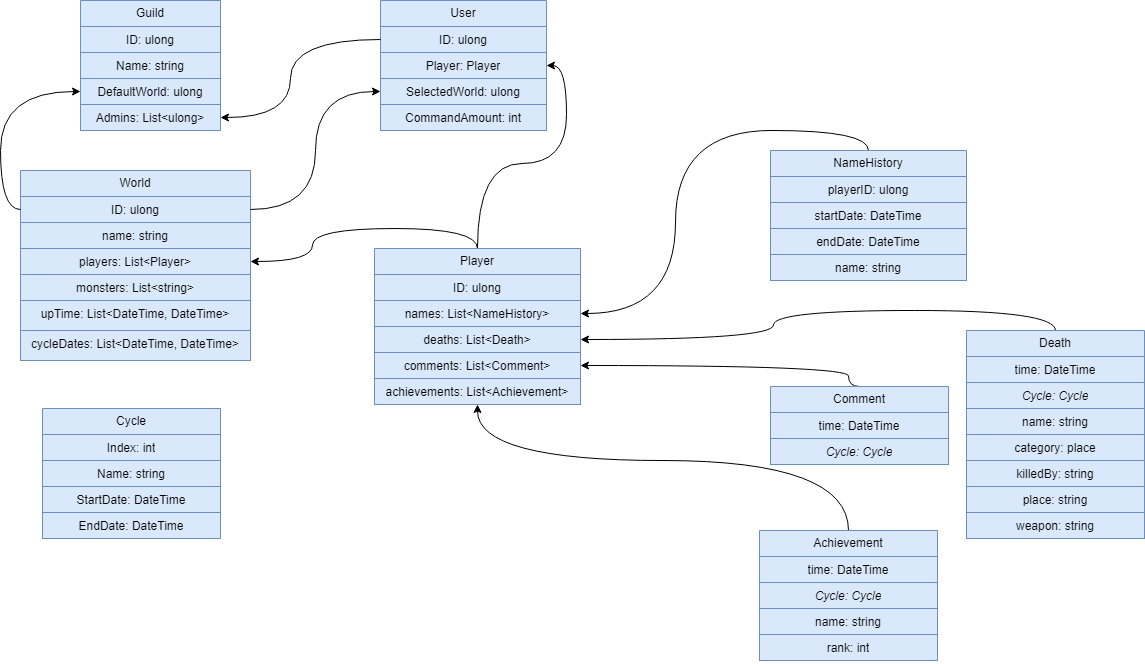

The diagram above was exported from draw.io. Its source (the exported page's mxGraphModel, read from the mxfile embedded in the PNG):
<mxGraphModel dx="989" dy="537" grid="1" gridSize="10" guides="1" tooltips="1" connect="1" arrows="1" fold="1" page="1" pageScale="1" pageWidth="827" pageHeight="1169" math="0" shadow="0">
  <root>
    <mxCell id="0" />
    <mxCell id="1" parent="0" />
    <mxCell id="SS11Fz7w7_gIAslw-g1T-1" value="Guild" style="swimlane;fontStyle=0;childLayout=stackLayout;horizontal=1;startSize=26;fillColor=#dae8fc;horizontalStack=0;resizeParent=1;resizeParentMax=0;resizeLast=0;collapsible=1;marginBottom=0;whiteSpace=wrap;html=1;align=center;strokeColor=#6c8ebf;" parent="1" vertex="1">
      <mxGeometry x="220" y="160" width="140" height="130" as="geometry" />
    </mxCell>
    <mxCell id="SS11Fz7w7_gIAslw-g1T-2" value="ID: ulong" style="text;strokeColor=#6c8ebf;fillColor=#dae8fc;align=center;verticalAlign=top;spacingLeft=4;spacingRight=4;overflow=hidden;rotatable=0;points=[[0,0.5],[1,0.5]];portConstraint=eastwest;whiteSpace=wrap;html=1;" parent="SS11Fz7w7_gIAslw-g1T-1" vertex="1">
      <mxGeometry y="26" width="140" height="26" as="geometry" />
    </mxCell>
    <mxCell id="SS11Fz7w7_gIAslw-g1T-3" value="Name: string" style="text;strokeColor=#6c8ebf;fillColor=#dae8fc;align=center;verticalAlign=top;spacingLeft=4;spacingRight=4;overflow=hidden;rotatable=0;points=[[0,0.5],[1,0.5]];portConstraint=eastwest;whiteSpace=wrap;html=1;" parent="SS11Fz7w7_gIAslw-g1T-1" vertex="1">
      <mxGeometry y="52" width="140" height="26" as="geometry" />
    </mxCell>
    <mxCell id="SS11Fz7w7_gIAslw-g1T-6" value="DefaultWorld: ulong" style="text;strokeColor=#6c8ebf;fillColor=#dae8fc;align=center;verticalAlign=top;spacingLeft=4;spacingRight=4;overflow=hidden;rotatable=0;points=[[0,0.5],[1,0.5]];portConstraint=eastwest;whiteSpace=wrap;html=1;" parent="SS11Fz7w7_gIAslw-g1T-1" vertex="1">
      <mxGeometry y="78" width="140" height="26" as="geometry" />
    </mxCell>
    <mxCell id="SS11Fz7w7_gIAslw-g1T-4" value="Admins: List&amp;lt;ulong&amp;gt;" style="text;strokeColor=#6c8ebf;fillColor=#dae8fc;align=center;verticalAlign=top;spacingLeft=4;spacingRight=4;overflow=hidden;rotatable=0;points=[[0,0.5],[1,0.5]];portConstraint=eastwest;whiteSpace=wrap;html=1;" parent="SS11Fz7w7_gIAslw-g1T-1" vertex="1">
      <mxGeometry y="104" width="140" height="26" as="geometry" />
    </mxCell>
    <mxCell id="SS11Fz7w7_gIAslw-g1T-7" value="User" style="swimlane;fontStyle=0;childLayout=stackLayout;horizontal=1;startSize=26;fillColor=#dae8fc;horizontalStack=0;resizeParent=1;resizeParentMax=0;resizeLast=0;collapsible=1;marginBottom=0;whiteSpace=wrap;html=1;align=center;strokeColor=#6c8ebf;" parent="1" vertex="1">
      <mxGeometry x="520" y="160" width="166" height="130" as="geometry" />
    </mxCell>
    <mxCell id="SS11Fz7w7_gIAslw-g1T-8" value="&lt;div&gt;&lt;span style=&quot;background-color: initial;&quot;&gt;ID: ulong&lt;/span&gt;&lt;br&gt;&lt;/div&gt;" style="text;strokeColor=#6c8ebf;fillColor=#dae8fc;align=center;verticalAlign=top;spacingLeft=4;spacingRight=4;overflow=hidden;rotatable=0;points=[[0,0.5],[1,0.5]];portConstraint=eastwest;whiteSpace=wrap;html=1;" parent="SS11Fz7w7_gIAslw-g1T-7" vertex="1">
      <mxGeometry y="26" width="166" height="26" as="geometry" />
    </mxCell>
    <mxCell id="SS11Fz7w7_gIAslw-g1T-9" value="Player: Player" style="text;strokeColor=#6c8ebf;fillColor=#dae8fc;align=center;verticalAlign=top;spacingLeft=4;spacingRight=4;overflow=hidden;rotatable=0;points=[[0,0.5],[1,0.5]];portConstraint=eastwest;whiteSpace=wrap;html=1;" parent="SS11Fz7w7_gIAslw-g1T-7" vertex="1">
      <mxGeometry y="52" width="166" height="26" as="geometry" />
    </mxCell>
    <mxCell id="SS11Fz7w7_gIAslw-g1T-10" value="Selected&lt;span style=&quot;background-color: initial;&quot;&gt;World: ulong&lt;/span&gt;" style="text;strokeColor=#6c8ebf;fillColor=#dae8fc;align=center;verticalAlign=top;spacingLeft=4;spacingRight=4;overflow=hidden;rotatable=0;points=[[0,0.5],[1,0.5]];portConstraint=eastwest;whiteSpace=wrap;html=1;" parent="SS11Fz7w7_gIAslw-g1T-7" vertex="1">
      <mxGeometry y="78" width="166" height="26" as="geometry" />
    </mxCell>
    <mxCell id="H85wXwCu3WQ2HoqKoaE5-8" value="&lt;span style=&quot;background-color: initial;&quot;&gt;CommandAmount: int&lt;/span&gt;" style="text;strokeColor=#6c8ebf;fillColor=#dae8fc;align=center;verticalAlign=top;spacingLeft=4;spacingRight=4;overflow=hidden;rotatable=0;points=[[0,0.5],[1,0.5]];portConstraint=eastwest;whiteSpace=wrap;html=1;" vertex="1" parent="SS11Fz7w7_gIAslw-g1T-7">
      <mxGeometry y="104" width="166" height="26" as="geometry" />
    </mxCell>
    <mxCell id="SS11Fz7w7_gIAslw-g1T-35" style="edgeStyle=orthogonalEdgeStyle;rounded=0;orthogonalLoop=1;jettySize=auto;html=1;exitX=0.5;exitY=0;exitDx=0;exitDy=0;entryX=1;entryY=0.5;entryDx=0;entryDy=0;curved=1;" parent="1" source="SS11Fz7w7_gIAslw-g1T-12" target="SS11Fz7w7_gIAslw-g1T-28" edge="1">
      <mxGeometry relative="1" as="geometry" />
    </mxCell>
    <mxCell id="SS11Fz7w7_gIAslw-g1T-12" value="NameHistory" style="swimlane;fontStyle=0;childLayout=stackLayout;horizontal=1;startSize=26;fillColor=#dae8fc;horizontalStack=0;resizeParent=1;resizeParentMax=0;resizeLast=0;collapsible=1;marginBottom=0;whiteSpace=wrap;html=1;align=center;strokeColor=#6c8ebf;" parent="1" vertex="1">
      <mxGeometry x="910" y="310" width="196" height="130" as="geometry" />
    </mxCell>
    <mxCell id="SS11Fz7w7_gIAslw-g1T-13" value="playerID: ulong" style="text;strokeColor=#6c8ebf;fillColor=#dae8fc;align=center;verticalAlign=top;spacingLeft=4;spacingRight=4;overflow=hidden;rotatable=0;points=[[0,0.5],[1,0.5]];portConstraint=eastwest;whiteSpace=wrap;html=1;" parent="SS11Fz7w7_gIAslw-g1T-12" vertex="1">
      <mxGeometry y="26" width="196" height="26" as="geometry" />
    </mxCell>
    <mxCell id="SS11Fz7w7_gIAslw-g1T-14" value="startDate: DateTime" style="text;strokeColor=#6c8ebf;fillColor=#dae8fc;align=center;verticalAlign=top;spacingLeft=4;spacingRight=4;overflow=hidden;rotatable=0;points=[[0,0.5],[1,0.5]];portConstraint=eastwest;whiteSpace=wrap;html=1;" parent="SS11Fz7w7_gIAslw-g1T-12" vertex="1">
      <mxGeometry y="52" width="196" height="26" as="geometry" />
    </mxCell>
    <mxCell id="SS11Fz7w7_gIAslw-g1T-15" value="endDate: DateTime" style="text;strokeColor=#6c8ebf;fillColor=#dae8fc;align=center;verticalAlign=top;spacingLeft=4;spacingRight=4;overflow=hidden;rotatable=0;points=[[0,0.5],[1,0.5]];portConstraint=eastwest;whiteSpace=wrap;html=1;" parent="SS11Fz7w7_gIAslw-g1T-12" vertex="1">
      <mxGeometry y="78" width="196" height="26" as="geometry" />
    </mxCell>
    <mxCell id="SS11Fz7w7_gIAslw-g1T-16" value="name: string" style="text;strokeColor=#6c8ebf;fillColor=#dae8fc;align=center;verticalAlign=top;spacingLeft=4;spacingRight=4;overflow=hidden;rotatable=0;points=[[0,0.5],[1,0.5]];portConstraint=eastwest;whiteSpace=wrap;html=1;" parent="SS11Fz7w7_gIAslw-g1T-12" vertex="1">
      <mxGeometry y="104" width="196" height="26" as="geometry" />
    </mxCell>
    <mxCell id="SS11Fz7w7_gIAslw-g1T-18" value="World" style="swimlane;fontStyle=0;childLayout=stackLayout;horizontal=1;startSize=26;fillColor=#dae8fc;horizontalStack=0;resizeParent=1;resizeParentMax=0;resizeLast=0;collapsible=1;marginBottom=0;whiteSpace=wrap;html=1;align=center;strokeColor=#6c8ebf;" parent="1" vertex="1">
      <mxGeometry x="160" y="330" width="230" height="190" as="geometry" />
    </mxCell>
    <mxCell id="SS11Fz7w7_gIAslw-g1T-19" value="ID: ulong" style="text;strokeColor=#6c8ebf;fillColor=#dae8fc;align=center;verticalAlign=top;spacingLeft=4;spacingRight=4;overflow=hidden;rotatable=0;points=[[0,0.5],[1,0.5]];portConstraint=eastwest;whiteSpace=wrap;html=1;" parent="SS11Fz7w7_gIAslw-g1T-18" vertex="1">
      <mxGeometry y="26" width="230" height="26" as="geometry" />
    </mxCell>
    <mxCell id="SS11Fz7w7_gIAslw-g1T-20" value="name: string" style="text;strokeColor=#6c8ebf;fillColor=#dae8fc;align=center;verticalAlign=top;spacingLeft=4;spacingRight=4;overflow=hidden;rotatable=0;points=[[0,0.5],[1,0.5]];portConstraint=eastwest;whiteSpace=wrap;html=1;" parent="SS11Fz7w7_gIAslw-g1T-18" vertex="1">
      <mxGeometry y="52" width="230" height="26" as="geometry" />
    </mxCell>
    <mxCell id="SS11Fz7w7_gIAslw-g1T-21" value="players: List&amp;lt;Player&amp;gt;" style="text;strokeColor=#6c8ebf;fillColor=#dae8fc;align=center;verticalAlign=top;spacingLeft=4;spacingRight=4;overflow=hidden;rotatable=0;points=[[0,0.5],[1,0.5]];portConstraint=eastwest;whiteSpace=wrap;html=1;" parent="SS11Fz7w7_gIAslw-g1T-18" vertex="1">
      <mxGeometry y="78" width="230" height="26" as="geometry" />
    </mxCell>
    <mxCell id="H85wXwCu3WQ2HoqKoaE5-9" value="monsters: List&amp;lt;string&amp;gt;" style="text;strokeColor=#6c8ebf;fillColor=#dae8fc;align=center;verticalAlign=top;spacingLeft=4;spacingRight=4;overflow=hidden;rotatable=0;points=[[0,0.5],[1,0.5]];portConstraint=eastwest;whiteSpace=wrap;html=1;" vertex="1" parent="SS11Fz7w7_gIAslw-g1T-18">
      <mxGeometry y="104" width="230" height="26" as="geometry" />
    </mxCell>
    <mxCell id="H85wXwCu3WQ2HoqKoaE5-10" value="upTime: List&amp;lt;DateTime, DateTime&amp;gt;" style="text;strokeColor=#6c8ebf;fillColor=#dae8fc;align=center;verticalAlign=top;spacingLeft=4;spacingRight=4;overflow=hidden;rotatable=0;points=[[0,0.5],[1,0.5]];portConstraint=eastwest;whiteSpace=wrap;html=1;" vertex="1" parent="SS11Fz7w7_gIAslw-g1T-18">
      <mxGeometry y="130" width="230" height="30" as="geometry" />
    </mxCell>
    <mxCell id="H85wXwCu3WQ2HoqKoaE5-12" value="cycleDates: List&amp;lt;DateTime, DateTime&amp;gt;" style="text;strokeColor=#6c8ebf;fillColor=#dae8fc;align=center;verticalAlign=top;spacingLeft=4;spacingRight=4;overflow=hidden;rotatable=0;points=[[0,0.5],[1,0.5]];portConstraint=eastwest;whiteSpace=wrap;html=1;" vertex="1" parent="SS11Fz7w7_gIAslw-g1T-18">
      <mxGeometry y="160" width="230" height="30" as="geometry" />
    </mxCell>
    <mxCell id="SS11Fz7w7_gIAslw-g1T-34" style="edgeStyle=orthogonalEdgeStyle;rounded=0;orthogonalLoop=1;jettySize=auto;html=1;exitX=0.5;exitY=0;exitDx=0;exitDy=0;curved=1;" parent="1" source="SS11Fz7w7_gIAslw-g1T-23" target="SS11Fz7w7_gIAslw-g1T-21" edge="1">
      <mxGeometry relative="1" as="geometry" />
    </mxCell>
    <mxCell id="H85wXwCu3WQ2HoqKoaE5-7" style="edgeStyle=orthogonalEdgeStyle;rounded=0;orthogonalLoop=1;jettySize=auto;html=1;exitX=0.5;exitY=0;exitDx=0;exitDy=0;curved=1;" edge="1" parent="1" source="SS11Fz7w7_gIAslw-g1T-23" target="SS11Fz7w7_gIAslw-g1T-9">
      <mxGeometry relative="1" as="geometry" />
    </mxCell>
    <mxCell id="SS11Fz7w7_gIAslw-g1T-23" value="Player" style="swimlane;fontStyle=0;childLayout=stackLayout;horizontal=1;startSize=26;fillColor=#dae8fc;horizontalStack=0;resizeParent=1;resizeParentMax=0;resizeLast=0;collapsible=1;marginBottom=0;whiteSpace=wrap;html=1;align=center;strokeColor=#6c8ebf;" parent="1" vertex="1">
      <mxGeometry x="514" y="408" width="206" height="156" as="geometry" />
    </mxCell>
    <mxCell id="SS11Fz7w7_gIAslw-g1T-24" value="ID: ulong" style="text;strokeColor=#6c8ebf;fillColor=#dae8fc;align=center;verticalAlign=top;spacingLeft=4;spacingRight=4;overflow=hidden;rotatable=0;points=[[0,0.5],[1,0.5]];portConstraint=eastwest;whiteSpace=wrap;html=1;" parent="SS11Fz7w7_gIAslw-g1T-23" vertex="1">
      <mxGeometry y="26" width="206" height="26" as="geometry" />
    </mxCell>
    <mxCell id="SS11Fz7w7_gIAslw-g1T-28" value="names: List&amp;lt;NameHistory&amp;gt;" style="text;strokeColor=#6c8ebf;fillColor=#dae8fc;align=center;verticalAlign=top;spacingLeft=4;spacingRight=4;overflow=hidden;rotatable=0;points=[[0,0.5],[1,0.5]];portConstraint=eastwest;whiteSpace=wrap;html=1;" parent="SS11Fz7w7_gIAslw-g1T-23" vertex="1">
      <mxGeometry y="52" width="206" height="26" as="geometry" />
    </mxCell>
    <mxCell id="H85wXwCu3WQ2HoqKoaE5-20" value="deaths: List&amp;lt;Death&amp;gt;" style="text;strokeColor=#6c8ebf;fillColor=#dae8fc;align=center;verticalAlign=top;spacingLeft=4;spacingRight=4;overflow=hidden;rotatable=0;points=[[0,0.5],[1,0.5]];portConstraint=eastwest;whiteSpace=wrap;html=1;" vertex="1" parent="SS11Fz7w7_gIAslw-g1T-23">
      <mxGeometry y="78" width="206" height="26" as="geometry" />
    </mxCell>
    <mxCell id="H85wXwCu3WQ2HoqKoaE5-22" value="comments: List&amp;lt;Comment&amp;gt;" style="text;strokeColor=#6c8ebf;fillColor=#dae8fc;align=center;verticalAlign=top;spacingLeft=4;spacingRight=4;overflow=hidden;rotatable=0;points=[[0,0.5],[1,0.5]];portConstraint=eastwest;whiteSpace=wrap;html=1;" vertex="1" parent="SS11Fz7w7_gIAslw-g1T-23">
      <mxGeometry y="104" width="206" height="26" as="geometry" />
    </mxCell>
    <mxCell id="H85wXwCu3WQ2HoqKoaE5-21" value="achievements: List&amp;lt;Achievement&amp;gt;" style="text;strokeColor=#6c8ebf;fillColor=#dae8fc;align=center;verticalAlign=top;spacingLeft=4;spacingRight=4;overflow=hidden;rotatable=0;points=[[0,0.5],[1,0.5]];portConstraint=eastwest;whiteSpace=wrap;html=1;" vertex="1" parent="SS11Fz7w7_gIAslw-g1T-23">
      <mxGeometry y="130" width="206" height="26" as="geometry" />
    </mxCell>
    <mxCell id="SS11Fz7w7_gIAslw-g1T-33" style="edgeStyle=orthogonalEdgeStyle;rounded=0;orthogonalLoop=1;jettySize=auto;html=1;exitX=0;exitY=0.5;exitDx=0;exitDy=0;curved=1;" parent="1" source="SS11Fz7w7_gIAslw-g1T-8" target="SS11Fz7w7_gIAslw-g1T-4" edge="1">
      <mxGeometry relative="1" as="geometry">
        <Array as="points">
          <mxPoint x="430" y="199" />
          <mxPoint x="430" y="277" />
        </Array>
      </mxGeometry>
    </mxCell>
    <mxCell id="SS11Fz7w7_gIAslw-g1T-37" style="edgeStyle=orthogonalEdgeStyle;rounded=0;orthogonalLoop=1;jettySize=auto;html=1;exitX=1;exitY=0.5;exitDx=0;exitDy=0;curved=1;" parent="1" source="SS11Fz7w7_gIAslw-g1T-19" target="SS11Fz7w7_gIAslw-g1T-10" edge="1">
      <mxGeometry relative="1" as="geometry" />
    </mxCell>
    <mxCell id="H85wXwCu3WQ2HoqKoaE5-1" value="Cycle" style="swimlane;fontStyle=0;childLayout=stackLayout;horizontal=1;startSize=26;fillColor=#dae8fc;horizontalStack=0;resizeParent=1;resizeParentMax=0;resizeLast=0;collapsible=1;marginBottom=0;whiteSpace=wrap;html=1;align=center;strokeColor=#6c8ebf;" vertex="1" parent="1">
      <mxGeometry x="182" y="568" width="178" height="130" as="geometry" />
    </mxCell>
    <mxCell id="H85wXwCu3WQ2HoqKoaE5-2" value="Index: int" style="text;strokeColor=#6c8ebf;fillColor=#dae8fc;align=center;verticalAlign=top;spacingLeft=4;spacingRight=4;overflow=hidden;rotatable=0;points=[[0,0.5],[1,0.5]];portConstraint=eastwest;whiteSpace=wrap;html=1;" vertex="1" parent="H85wXwCu3WQ2HoqKoaE5-1">
      <mxGeometry y="26" width="178" height="26" as="geometry" />
    </mxCell>
    <mxCell id="H85wXwCu3WQ2HoqKoaE5-15" value="Name: string" style="text;strokeColor=#6c8ebf;fillColor=#dae8fc;align=center;verticalAlign=top;spacingLeft=4;spacingRight=4;overflow=hidden;rotatable=0;points=[[0,0.5],[1,0.5]];portConstraint=eastwest;whiteSpace=wrap;html=1;" vertex="1" parent="H85wXwCu3WQ2HoqKoaE5-1">
      <mxGeometry y="52" width="178" height="26" as="geometry" />
    </mxCell>
    <mxCell id="H85wXwCu3WQ2HoqKoaE5-16" value="StartDate: DateTime" style="text;strokeColor=#6c8ebf;fillColor=#dae8fc;align=center;verticalAlign=top;spacingLeft=4;spacingRight=4;overflow=hidden;rotatable=0;points=[[0,0.5],[1,0.5]];portConstraint=eastwest;whiteSpace=wrap;html=1;" vertex="1" parent="H85wXwCu3WQ2HoqKoaE5-1">
      <mxGeometry y="78" width="178" height="26" as="geometry" />
    </mxCell>
    <mxCell id="H85wXwCu3WQ2HoqKoaE5-17" value="EndDate: DateTime" style="text;strokeColor=#6c8ebf;fillColor=#dae8fc;align=center;verticalAlign=top;spacingLeft=4;spacingRight=4;overflow=hidden;rotatable=0;points=[[0,0.5],[1,0.5]];portConstraint=eastwest;whiteSpace=wrap;html=1;" vertex="1" parent="H85wXwCu3WQ2HoqKoaE5-1">
      <mxGeometry y="104" width="178" height="26" as="geometry" />
    </mxCell>
    <mxCell id="H85wXwCu3WQ2HoqKoaE5-6" style="edgeStyle=orthogonalEdgeStyle;rounded=0;orthogonalLoop=1;jettySize=auto;html=1;exitX=0;exitY=0.5;exitDx=0;exitDy=0;curved=1;" edge="1" parent="1" source="SS11Fz7w7_gIAslw-g1T-19" target="SS11Fz7w7_gIAslw-g1T-6">
      <mxGeometry relative="1" as="geometry" />
    </mxCell>
    <mxCell id="H85wXwCu3WQ2HoqKoaE5-24" style="edgeStyle=orthogonalEdgeStyle;rounded=0;orthogonalLoop=1;jettySize=auto;html=1;exitX=0.5;exitY=0;exitDx=0;exitDy=0;curved=1;" edge="1" parent="1" source="H85wXwCu3WQ2HoqKoaE5-13" target="H85wXwCu3WQ2HoqKoaE5-21">
      <mxGeometry relative="1" as="geometry">
        <Array as="points">
          <mxPoint x="988" y="620" />
          <mxPoint x="617" y="620" />
        </Array>
      </mxGeometry>
    </mxCell>
    <mxCell id="H85wXwCu3WQ2HoqKoaE5-13" value="Achievement" style="swimlane;fontStyle=0;childLayout=stackLayout;horizontal=1;startSize=26;fillColor=#dae8fc;horizontalStack=0;resizeParent=1;resizeParentMax=0;resizeLast=0;collapsible=1;marginBottom=0;whiteSpace=wrap;html=1;align=center;strokeColor=#6c8ebf;" vertex="1" parent="1">
      <mxGeometry x="899" y="690" width="178" height="130" as="geometry" />
    </mxCell>
    <mxCell id="H85wXwCu3WQ2HoqKoaE5-18" value="time: DateTime" style="text;strokeColor=#6c8ebf;fillColor=#dae8fc;align=center;verticalAlign=top;spacingLeft=4;spacingRight=4;overflow=hidden;rotatable=0;points=[[0,0.5],[1,0.5]];portConstraint=eastwest;whiteSpace=wrap;html=1;" vertex="1" parent="H85wXwCu3WQ2HoqKoaE5-13">
      <mxGeometry y="26" width="178" height="26" as="geometry" />
    </mxCell>
    <mxCell id="H85wXwCu3WQ2HoqKoaE5-31" value="Cycle: Cycle" style="text;strokeColor=#6c8ebf;fillColor=#dae8fc;align=center;verticalAlign=top;spacingLeft=4;spacingRight=4;overflow=hidden;rotatable=0;points=[[0,0.5],[1,0.5]];portConstraint=eastwest;whiteSpace=wrap;html=1;fontStyle=2" vertex="1" parent="H85wXwCu3WQ2HoqKoaE5-13">
      <mxGeometry y="52" width="178" height="26" as="geometry" />
    </mxCell>
    <mxCell id="H85wXwCu3WQ2HoqKoaE5-19" value="name: string" style="text;strokeColor=#6c8ebf;fillColor=#dae8fc;align=center;verticalAlign=top;spacingLeft=4;spacingRight=4;overflow=hidden;rotatable=0;points=[[0,0.5],[1,0.5]];portConstraint=eastwest;whiteSpace=wrap;html=1;" vertex="1" parent="H85wXwCu3WQ2HoqKoaE5-13">
      <mxGeometry y="78" width="178" height="26" as="geometry" />
    </mxCell>
    <mxCell id="H85wXwCu3WQ2HoqKoaE5-29" value="rank: int" style="text;strokeColor=#6c8ebf;fillColor=#dae8fc;align=center;verticalAlign=top;spacingLeft=4;spacingRight=4;overflow=hidden;rotatable=0;points=[[0,0.5],[1,0.5]];portConstraint=eastwest;whiteSpace=wrap;html=1;" vertex="1" parent="H85wXwCu3WQ2HoqKoaE5-13">
      <mxGeometry y="104" width="178" height="26" as="geometry" />
    </mxCell>
    <mxCell id="H85wXwCu3WQ2HoqKoaE5-28" style="edgeStyle=orthogonalEdgeStyle;rounded=0;orthogonalLoop=1;jettySize=auto;html=1;exitX=0.5;exitY=0;exitDx=0;exitDy=0;curved=1;" edge="1" parent="1" source="H85wXwCu3WQ2HoqKoaE5-25" target="H85wXwCu3WQ2HoqKoaE5-22">
      <mxGeometry relative="1" as="geometry">
        <Array as="points">
          <mxPoint x="988" y="525" />
        </Array>
      </mxGeometry>
    </mxCell>
    <mxCell id="H85wXwCu3WQ2HoqKoaE5-25" value="Comment" style="swimlane;fontStyle=0;childLayout=stackLayout;horizontal=1;startSize=26;fillColor=#dae8fc;horizontalStack=0;resizeParent=1;resizeParentMax=0;resizeLast=0;collapsible=1;marginBottom=0;whiteSpace=wrap;html=1;align=center;strokeColor=#6c8ebf;" vertex="1" parent="1">
      <mxGeometry x="910" y="546" width="178" height="78" as="geometry" />
    </mxCell>
    <mxCell id="H85wXwCu3WQ2HoqKoaE5-27" value="time: DateTime" style="text;strokeColor=#6c8ebf;fillColor=#dae8fc;align=center;verticalAlign=top;spacingLeft=4;spacingRight=4;overflow=hidden;rotatable=0;points=[[0,0.5],[1,0.5]];portConstraint=eastwest;whiteSpace=wrap;html=1;" vertex="1" parent="H85wXwCu3WQ2HoqKoaE5-25">
      <mxGeometry y="26" width="178" height="26" as="geometry" />
    </mxCell>
    <mxCell id="H85wXwCu3WQ2HoqKoaE5-30" value="Cycle: Cycle" style="text;strokeColor=#6c8ebf;fillColor=#dae8fc;align=center;verticalAlign=top;spacingLeft=4;spacingRight=4;overflow=hidden;rotatable=0;points=[[0,0.5],[1,0.5]];portConstraint=eastwest;whiteSpace=wrap;html=1;fontStyle=2" vertex="1" parent="H85wXwCu3WQ2HoqKoaE5-25">
      <mxGeometry y="52" width="178" height="26" as="geometry" />
    </mxCell>
    <mxCell id="H85wXwCu3WQ2HoqKoaE5-39" style="edgeStyle=orthogonalEdgeStyle;rounded=0;orthogonalLoop=1;jettySize=auto;html=1;exitX=0.5;exitY=0;exitDx=0;exitDy=0;curved=1;" edge="1" parent="1" source="H85wXwCu3WQ2HoqKoaE5-32" target="H85wXwCu3WQ2HoqKoaE5-20">
      <mxGeometry relative="1" as="geometry" />
    </mxCell>
    <mxCell id="H85wXwCu3WQ2HoqKoaE5-32" value="Death" style="swimlane;fontStyle=0;childLayout=stackLayout;horizontal=1;startSize=26;horizontalStack=0;resizeParent=1;resizeParentMax=0;resizeLast=0;collapsible=1;marginBottom=0;whiteSpace=wrap;html=1;align=center;fillColor=#dae8fc;strokeColor=#6c8ebf;" vertex="1" parent="1">
      <mxGeometry x="1106" y="490" width="178" height="208" as="geometry" />
    </mxCell>
    <mxCell id="H85wXwCu3WQ2HoqKoaE5-33" value="time: DateTime" style="text;strokeColor=#6c8ebf;fillColor=#dae8fc;align=center;verticalAlign=top;spacingLeft=4;spacingRight=4;overflow=hidden;rotatable=0;points=[[0,0.5],[1,0.5]];portConstraint=eastwest;whiteSpace=wrap;html=1;" vertex="1" parent="H85wXwCu3WQ2HoqKoaE5-32">
      <mxGeometry y="26" width="178" height="26" as="geometry" />
    </mxCell>
    <mxCell id="H85wXwCu3WQ2HoqKoaE5-34" value="Cycle: Cycle" style="text;strokeColor=#6c8ebf;fillColor=#dae8fc;align=center;verticalAlign=top;spacingLeft=4;spacingRight=4;overflow=hidden;rotatable=0;points=[[0,0.5],[1,0.5]];portConstraint=eastwest;whiteSpace=wrap;html=1;fontStyle=2;rounded=0;" vertex="1" parent="H85wXwCu3WQ2HoqKoaE5-32">
      <mxGeometry y="52" width="178" height="26" as="geometry" />
    </mxCell>
    <mxCell id="H85wXwCu3WQ2HoqKoaE5-36" value="name: string" style="text;strokeColor=#6c8ebf;fillColor=#dae8fc;align=center;verticalAlign=top;spacingLeft=4;spacingRight=4;overflow=hidden;rotatable=0;points=[[0,0.5],[1,0.5]];portConstraint=eastwest;whiteSpace=wrap;html=1;fontStyle=0" vertex="1" parent="H85wXwCu3WQ2HoqKoaE5-32">
      <mxGeometry y="78" width="178" height="26" as="geometry" />
    </mxCell>
    <mxCell id="H85wXwCu3WQ2HoqKoaE5-37" value="category: place" style="text;strokeColor=#6c8ebf;fillColor=#dae8fc;align=center;verticalAlign=top;spacingLeft=4;spacingRight=4;overflow=hidden;rotatable=0;points=[[0,0.5],[1,0.5]];portConstraint=eastwest;whiteSpace=wrap;html=1;fontStyle=0" vertex="1" parent="H85wXwCu3WQ2HoqKoaE5-32">
      <mxGeometry y="104" width="178" height="26" as="geometry" />
    </mxCell>
    <mxCell id="H85wXwCu3WQ2HoqKoaE5-35" value="killedBy: string" style="text;strokeColor=#6c8ebf;fillColor=#dae8fc;align=center;verticalAlign=top;spacingLeft=4;spacingRight=4;overflow=hidden;rotatable=0;points=[[0,0.5],[1,0.5]];portConstraint=eastwest;whiteSpace=wrap;html=1;fontStyle=0" vertex="1" parent="H85wXwCu3WQ2HoqKoaE5-32">
      <mxGeometry y="130" width="178" height="26" as="geometry" />
    </mxCell>
    <mxCell id="H85wXwCu3WQ2HoqKoaE5-40" value="place: string" style="text;strokeColor=#6c8ebf;fillColor=#dae8fc;align=center;verticalAlign=top;spacingLeft=4;spacingRight=4;overflow=hidden;rotatable=0;points=[[0,0.5],[1,0.5]];portConstraint=eastwest;whiteSpace=wrap;html=1;fontStyle=0" vertex="1" parent="H85wXwCu3WQ2HoqKoaE5-32">
      <mxGeometry y="156" width="178" height="26" as="geometry" />
    </mxCell>
    <mxCell id="H85wXwCu3WQ2HoqKoaE5-41" value="weapon: string" style="text;strokeColor=#6c8ebf;fillColor=#dae8fc;align=center;verticalAlign=top;spacingLeft=4;spacingRight=4;overflow=hidden;rotatable=0;points=[[0,0.5],[1,0.5]];portConstraint=eastwest;whiteSpace=wrap;html=1;fontStyle=0" vertex="1" parent="H85wXwCu3WQ2HoqKoaE5-32">
      <mxGeometry y="182" width="178" height="26" as="geometry" />
    </mxCell>
  </root>
</mxGraphModel>